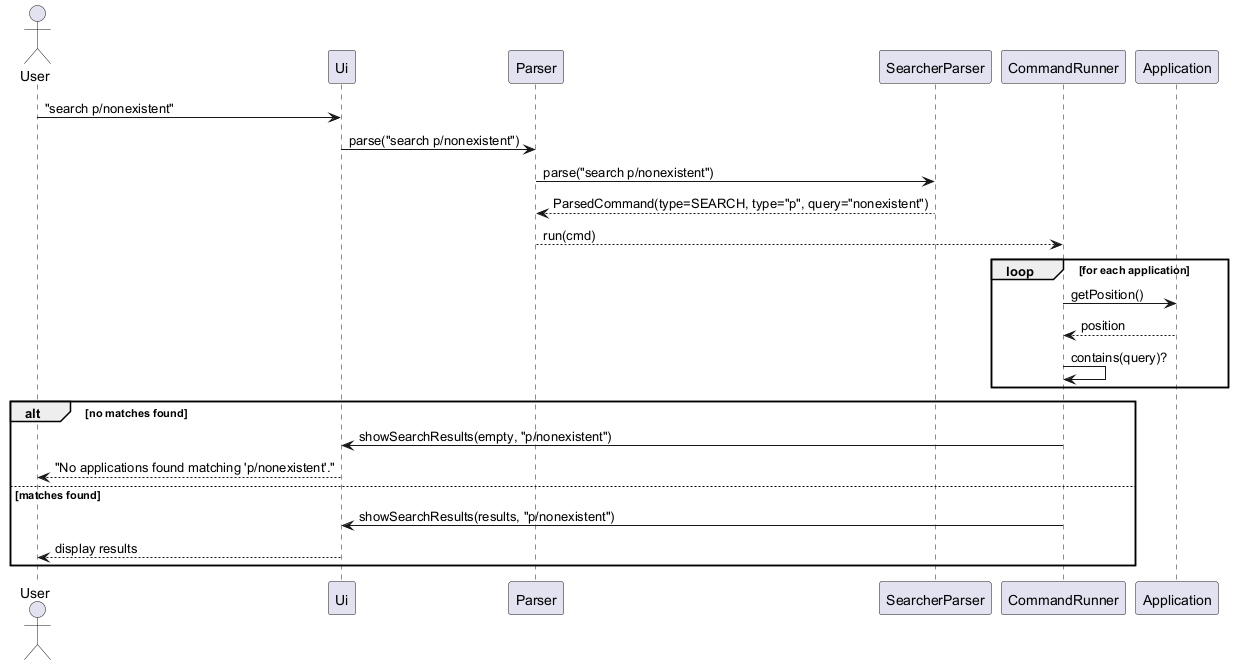

The diagram above was rendered by PlantUML. Its source (embedded in the PNG):
@startuml
actor User
participant Ui
participant Parser
participant SearcherParser
participant CommandRunner
participant Application
User -> Ui : "search p/nonexistent"
Ui -> Parser : parse("search p/nonexistent")
Parser -> SearcherParser : parse("search p/nonexistent")
SearcherParser --> Parser : ParsedCommand(type=SEARCH, type="p", query="nonexistent")
Parser --> CommandRunner : run(cmd)
loop for each application
    CommandRunner -> Application : getPosition()
    Application --> CommandRunner : position
    CommandRunner -> CommandRunner : contains(query)?
end
alt no matches found
    CommandRunner -> Ui : showSearchResults(empty, "p/nonexistent")
    Ui --> User : "No applications found matching 'p/nonexistent'."
else matches found
    CommandRunner -> Ui : showSearchResults(results, "p/nonexistent")
    Ui --> User : display results
end
@enduml